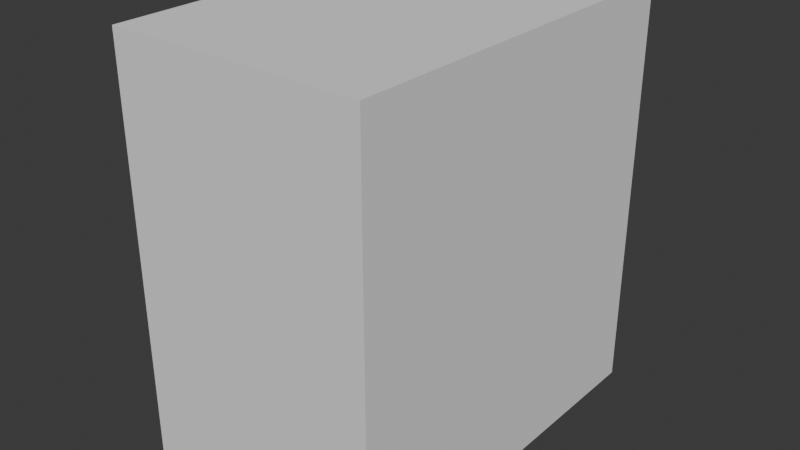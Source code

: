 # Source: RefFollowing_Skill_0120.blend  (saved by Blender 5.0.118; exported with 4.5.12 LTS)
import bpy
from mathutils import Matrix  # noqa: F401  (used for matrix-valued properties, if any)

bpy.ops.wm.read_factory_settings(use_empty=True)
scene = bpy.context.scene
scene.name = 'Scene'

# ---- collections
col_collection = bpy.data.collections.new('Collection'); scene.collection.children.link(col_collection)

# ---- world
world_world = bpy.data.worlds.new('World'); scene.world = world_world
world_world.use_nodes = True; world_world.node_tree.nodes.clear()
_N = world_world.node_tree.nodes; _L = world_world.node_tree.links
n0 = _N.new('ShaderNodeOutputWorld'); n0.name = 'World Output'; n0.location = (200, 100)
n1 = _N.new('ShaderNodeBackground'); n1.name = 'Background'; n1.location = (-200, 100)
n1.inputs[0].default_value = (0.05088, 0.05088, 0.05088, 1.0)
_L.new(n1.outputs[0], n0.inputs[0])
n0.is_active_output = True
world_world.color = (0.05088, 0.05088, 0.05088)
world_world.sun_shadow_jitter_overblur = 0.0

# ---- meshes
me_cube_001 = bpy.data.meshes.new('Cube.001')
me_cube_001.from_pydata([(1.501, -2.271, -2.437), (1.501, -2.271, 2.437), (1.501, 2.271, -2.437), (1.501, 2.271, 2.437), (0.0, 2.271, -2.437), (0.0, 2.271, 2.437), (0.0, -2.271, -2.437), (0.0, -2.271, 2.437)], [], [(4, 5, 3, 2), (2, 3, 1, 0), (4, 2, 0, 6), (0, 1, 7, 6), (3, 5, 7, 1)])
_uv = me_cube_001.uv_layers.new(name='UVMap')
_uv.uv.foreach_set('vector', [0.375, 0.375, 0.625, 0.375, 0.625, 0.5, 0.375, 0.5, 0.375, 0.5, 0.625, 0.5, 0.625, 0.75, 0.375, 0.75, 0.25, 0.5, 0.375, 0.5, 0.375, 0.75, 0.25, 0.75, 0.375, 0.75, 0.625, 0.75, 0.625, 0.875, 0.375, 0.875, 0.625, 0.5, 0.75, 0.5, 0.75, 0.75, 0.625, 0.75])
me_cube_001.update()
me_cube_002 = bpy.data.meshes.new('Cube.002')
me_cube_002.from_pydata([(1.252, -0.1713, -0.5971), (0.4016, -0.456, -0.8238), (0.0, -0.7947, 0.7124), (1.356, -0.2702, 0.348), (0.3229, -0.7761, 0.6934), (0.0, -0.8369, 0.5118), (0.1804, -0.64, -0.342), (0.2075, -0.7625, 0.5231), (1.136, -0.2226, -0.3645), (1.284, -0.3192, 0.3471), (0.8394, -0.6528, 0.6634), (0.6967, -0.2073, -0.7466), (0.8265, -0.6433, 0.5494), (0.6859, -0.3886, -0.5118), (1.376, -0.1373, 0.05372), (0.0, -0.7323, 0.2759), (0.2101, -0.6592, 0.2605), (1.292, -0.2018, 0.05641), (1.303, -0.1571, -0.2039), (1.238, -0.2524, -0.1672), (0.3539, -0.577, -0.2596), (0.3307, -0.622, 0.4011), (1.04, -0.3153, -0.271), (1.14, -0.3238, 0.2933), (0.7328, -0.5607, 0.4419), (0.6479, -0.4172, -0.3777), (0.351, -0.6137, 0.2294), (1.12, -0.2436, 0.06918), (1.08, -0.2697, -0.1279), (0.4292, -0.442, -1.221), (0.6505, -0.2335, -1.232), (1.246, 0.03319, -0.6092), (1.372, -0.1282, 0.3481), (0.6946, 0.0728, -0.7231), (1.379, -0.04747, 0.03335), (1.306, -0.05677, -0.2118), (0.6505, 0.08984, -1.166), (0.0, -0.8458, -0.0046), (0.1171, -0.792, -0.01785), (0.3526, -0.5983, -0.05507), (0.0, -0.9042, -0.3005), (0.0, -0.6837, -0.8737), (0.2836, -0.6265, -0.8521), (0.0, -0.9649, -0.1339), (0.158, -0.8675, -0.3143), (0.0, -0.7091, -1.233), (0.2453, -0.598, -1.224), (0.06247, -0.9281, -0.171), (0.4082, -0.4526, -0.8974), (0.6505, -0.2055, -0.8464), (0.6505, 0.09823, -0.8082), (0.2744, -0.652, -0.9025), (0.0, -0.7123, -0.9097), (0.4187, -0.4473, -1.059), (0.2599, -0.5968, -1.066), (0.0, -0.6506, -1.075), (0.6505, -0.2195, -1.039), (0.6505, 0.09403, -0.9869), (0.0, -0.6955, 1.07), (1.337, -0.1569, 1.021), (0.3148, -0.6432, 1.065), (0.836, -0.5199, 1.054), (1.337, 0.2092, 0.8898), (0.0, 0.07007, 2.04), (1.337, 0.4137, 1.623), (0.3148, 0.1034, 2.0), (0.836, 0.1821, 1.904), (1.337, 0.6203, 1.293), (0.0, 1.294, 2.383), (1.337, 1.337, 1.858), (0.3148, 1.298, 2.332), (0.836, 1.308, 2.212), (1.337, 1.346, 1.473), (0.0, 2.584, 2.086), (1.337, 2.452, 1.562), (0.3148, 2.571, 2.036), (0.836, 2.541, 1.915), (1.337, 2.276, 1.254), (0.0, 3.354, 0.9876), (1.337, 2.818, 0.9196), (0.3148, 3.302, 0.981), (0.836, 3.179, 0.9654), (1.337, 2.474, 0.9089), (0.0, 3.49, 0.4469), (1.337, 2.95, 0.4469), (0.3148, 3.437, 0.4469), (0.836, 3.314, 0.4469), (1.337, 2.795, 0.4469), (1.337, 1.339, 0.9767), (1.337, -0.002344, 0.9986), (1.337, 0.1662, 0.3847), (1.337, 0.5062, 1.497), (1.337, 1.349, 1.706), (1.337, 2.406, 1.413), (1.337, 2.662, 0.9083), (1.337, 1.334, 0.4111), (1.337, 2.529, 0.4381), (0.0, 2.925, -0.6084), (1.337, 2.553, -0.2178), (0.3148, 2.889, -0.5705), (0.965, 2.739, -0.4134), (1.337, 2.446, -0.1056), (1.337, 2.319, 0.0188), (0.0, 1.439, -0.609), (1.337, 1.405, -0.327), (0.3148, 1.436, -0.5567), (0.965, 1.422, -0.34), (1.337, 1.395, -0.1722), (1.337, 1.377, 0.004536), (1.133, 0.1311, 0.03731), (1.072, 0.1346, -0.1993), (0.9531, 0.1065, -0.6454), (0.9499, -0.1928, -0.6794), (0.8985, -0.3193, -0.4638), (0.8439, -0.3662, -0.3244), (1.337, 0.8755, 1.74), (0.836, 0.745, 2.058), (0.3148, 0.7007, 2.166), (0.0, 0.6819, 2.212), (1.337, 0.9276, 1.601), (1.337, 0.7501, 0.3979), (1.337, 0.7741, 0.9333), (1.337, 0.983, 1.383), (1.235, 0.7542, 0.02092), (1.205, 0.7646, -0.1858), (1.142, 0.7725, -0.4678), (0.6275, 0.7609, -0.511), (0.5743, 0.7571, -0.9466), (0.5919, 0.762, -0.6474), (0.5774, 0.7602, -0.7983), (0.0, 0.7609, -0.511), (0.0, 0.7571, -0.9466), (0.0, 0.762, -0.6474), (0.0, 0.7602, -0.7983), (0.2173, 0.762, -0.6474), (0.2177, 0.7609, -0.511), (0.217, 0.7571, -0.9466), (0.2171, 0.7602, -0.7983), (0.3148, -0.7422, 0.7308), (0.836, -0.6184, 0.7029), (0.0, -0.8226, 0.6815), (0.0, -0.8577, 0.5542), (1.241, -0.2001, 0.06477), (1.239, -0.3067, 0.3259), (0.2143, -0.7951, 0.5615), (0.8062, -0.6137, 0.5166), (0.8878, -0.3056, -0.4169), (1.174, -0.2268, -0.3986), (0.6505, -0.1968, -0.7256), (0.6394, -0.3886, -0.4693), (1.189, -0.2506, -0.156), (1.337, -0.2444, 0.3911), (1.273, -0.01978, -0.202), (1.229, 0.0671, -0.5767), (1.337, -0.09826, 0.382), (1.345, -0.00942, 0.04285), (0.6505, 0.1009, -0.6962), (0.9471, 0.1404, -0.6087)], [], [(113, 112, 0, 147), (140, 141, 144, 4), (48, 1, 42, 51), (19, 147, 0, 18), (10, 12, 9, 3), (4, 144, 12, 10), (6, 1, 148, 149), (9, 17, 14, 3), (5, 15, 16, 7), (17, 19, 18, 14), (142, 143, 23, 27), (145, 7, 21, 24), (146, 8, 22, 114), (6, 149, 25, 20), (7, 16, 26, 21), (38, 6, 20, 39), (150, 142, 27, 28), (143, 145, 24, 23), (8, 150, 28, 22), (56, 53, 29, 30), (6, 38, 47, 44), (18, 0, 31, 35), (112, 11, 33, 111), (56, 30, 36, 57), (14, 18, 35, 34), (3, 14, 34, 32), (16, 38, 39, 26), (15, 37, 38, 16), (40, 41, 42, 44), (43, 40, 44, 47), (54, 55, 45, 46), (38, 37, 43, 47), (1, 6, 44, 42), (42, 41, 52, 51), (148, 49, 50, 156), (148, 1, 48, 49), (53, 48, 51, 54), (29, 53, 54, 46), (51, 52, 55, 54), (49, 56, 57, 50), (49, 48, 53, 56), (139, 151, 59, 61), (2, 138, 60, 58), (151, 154, 89, 59), (138, 139, 61, 60), (61, 59, 64, 66), (58, 60, 65, 63), (59, 89, 91, 64), (60, 61, 66, 65), (116, 115, 69, 71), (118, 117, 70, 68), (115, 119, 92, 69), (117, 116, 71, 70), (71, 69, 74, 76), (68, 70, 75, 73), (69, 92, 93, 74), (70, 71, 76, 75), (74, 93, 94, 79), (75, 76, 81, 80), (76, 74, 79, 81), (73, 75, 80, 78), (78, 80, 85, 83), (79, 94, 87, 84), (80, 81, 86, 85), (81, 79, 84, 86), (95, 96, 82, 88), (120, 95, 88, 121), (88, 82, 77, 72), (121, 88, 72, 122), (90, 62, 89, 154), (62, 67, 91, 89), (122, 72, 92, 119), (72, 77, 93, 92), (77, 82, 94, 93), (82, 96, 87, 94), (86, 84, 98, 100), (83, 85, 99, 97), (87, 96, 102, 101), (84, 87, 101, 98), (85, 86, 100, 99), (98, 101, 107, 104), (99, 100, 106, 105), (101, 102, 108, 107), (100, 98, 104, 106), (97, 99, 105, 103), (95, 108, 102, 96), (123, 120, 90, 109), (155, 109, 90, 154), (124, 123, 109, 110), (152, 110, 109, 155), (125, 124, 110, 157), (153, 157, 110, 152), (0, 112, 111, 31), (149, 146, 114, 25), (13, 11, 112, 113), (125, 157, 156, 126), (104, 125, 126, 106), (104, 107, 124, 125), (107, 108, 123, 124), (108, 95, 120, 123), (67, 122, 119, 91), (62, 121, 122, 67), (90, 120, 121, 62), (65, 66, 116, 117), (64, 91, 119, 115), (63, 65, 117, 118), (66, 64, 115, 116), (57, 36, 127, 129), (50, 57, 129, 128), (156, 50, 128, 126), (135, 134, 132, 130), (137, 136, 131, 133), (134, 137, 133, 132), (128, 129, 137, 134), (129, 127, 136, 137), (126, 128, 134, 135), (135, 130, 103, 105), (126, 135, 105, 106), (140, 4, 138, 2), (4, 10, 139, 138), (17, 9, 143, 142), (144, 141, 5, 7), (9, 12, 145, 143), (113, 147, 8, 146), (12, 144, 7, 145), (11, 13, 149, 148), (19, 17, 142, 150), (10, 3, 151, 139), (147, 19, 150, 8), (35, 31, 153, 152), (32, 34, 155, 154), (34, 35, 152, 155), (33, 11, 148, 156), (3, 32, 154, 151), (31, 111, 157, 153), (13, 113, 146, 149), (111, 33, 156, 157)])
_uv = me_cube_002.uv_layers.new(name='UVMap')
_uv.uv.foreach_set('vector', [0.4471, 0.8023, 0.375, 0.8021, 0.375, 0.7917, 0.46, 0.7806, 0.6117, 0.8759, 0.5558, 0.8758, 0.5561, 0.834, 0.6106, 0.8327, 0.375, 0.8293, 0.375, 0.8293, 0.375, 0.8333, 0.375, 0.8333, 0.4795, 0.7806, 0.46, 0.7806, 0.4583, 0.75, 0.4792, 0.75, 0.608, 0.8127, 0.5579, 0.8125, 0.571, 0.792, 0.5968, 0.7905, 0.6106, 0.8327, 0.5561, 0.834, 0.5579, 0.8125, 0.608, 0.8127, 0.4583, 0.8333, 0.375, 0.8293, 0.375, 0.8125, 0.4583, 0.8125, 0.571, 0.792, 0.5, 0.7793, 0.5, 0.75, 0.5383, 0.7554, 0.5417, 0.875, 0.5, 0.875, 0.5, 0.8333, 0.5417, 0.8333, 0.5, 0.7793, 0.4795, 0.7806, 0.4792, 0.75, 0.5, 0.75, 0.5, 0.7917, 0.5417, 0.7917, 0.5417, 0.7917, 0.5, 0.7917, 0.5417, 0.8125, 0.5417, 0.8333, 0.5417, 0.8333, 0.5417, 0.8125, 0.4583, 0.8021, 0.4583, 0.7917, 0.4583, 0.7917, 0.4583, 0.8021, 0.4583, 0.8333, 0.4583, 0.8125, 0.4583, 0.8125, 0.4583, 0.8333, 0.5417, 0.8333, 0.5, 0.8333, 0.5, 0.8333, 0.5417, 0.8333, 0.4763, 0.8333, 0.4583, 0.8333, 0.4583, 0.8333, 0.4763, 0.8333, 0.4792, 0.7917, 0.5, 0.7917, 0.5, 0.7917, 0.4792, 0.7917, 0.5417, 0.7917, 0.5417, 0.8125, 0.5417, 0.8125, 0.5417, 0.7917, 0.4583, 0.7917, 0.4792, 0.7917, 0.4792, 0.7917, 0.4583, 0.7917, 0.375, 0.8125, 0.375, 0.8293, 0.375, 0.8293, 0.375, 0.8125, 0.4583, 0.8333, 0.4763, 0.8333, 0.4763, 0.8333, 0.4583, 0.8333, 0.4792, 0.75, 0.4583, 0.75, 0.458, 0.75, 0.4788, 0.75, 0.375, 0.8021, 0.375, 0.8112, 0.375, 0.8113, 0.375, 0.8021, 0.375, 0.8125, 0.375, 0.8125, 0.375, 0.8125, 0.375, 0.8125, 0.5, 0.75, 0.4792, 0.75, 0.4788, 0.75, 0.4993, 0.75, 0.537, 0.75, 0.5, 0.75, 0.4993, 0.75, 0.537, 0.75, 0.5, 0.8333, 0.4763, 0.8333, 0.4763, 0.8333, 0.5, 0.8333, 0.5, 0.875, 0.4763, 0.875, 0.4763, 0.8333, 0.5, 0.8333, 0.4583, 0.875, 0.375, 0.875, 0.375, 0.8333, 0.4583, 0.8333, 0.4763, 0.875, 0.4583, 0.875, 0.4583, 0.8333, 0.4763, 0.8333, 0.375, 0.8333, 0.375, 0.875, 0.375, 0.875, 0.375, 0.8333, 0.4763, 0.8333, 0.4763, 0.875, 0.4763, 0.875, 0.4763, 0.8333, 0.375, 0.8293, 0.4583, 0.8333, 0.4583, 0.8333, 0.375, 0.8333, 0.375, 0.8333, 0.375, 0.875, 0.375, 0.875, 0.375, 0.8333, 0.375, 0.8125, 0.375, 0.8125, 0.375, 0.8125, 0.375, 0.8125, 0.375, 0.8125, 0.375, 0.8293, 0.375, 0.8293, 0.375, 0.8125, 0.375, 0.8293, 0.375, 0.8293, 0.375, 0.8333, 0.375, 0.8333, 0.375, 0.8293, 0.375, 0.8293, 0.375, 0.8333, 0.375, 0.8333, 0.375, 0.8333, 0.375, 0.875, 0.375, 0.875, 0.375, 0.8333, 0.375, 0.8125, 0.375, 0.8125, 0.375, 0.8125, 0.375, 0.8125, 0.375, 0.8125, 0.375, 0.8293, 0.375, 0.8293, 0.375, 0.8125, 0.625, 0.8125, 0.6252, 0.7915, 0.625, 0.7917, 0.625, 0.8125, 0.625, 0.875, 0.625, 0.8333, 0.625, 0.8333, 0.625, 0.875, 0.5417, 0.75, 0.5417, 0.75, 0.5417, 0.75, 0.5417, 0.75, 0.625, 0.8333, 0.625, 0.8125, 0.625, 0.8125, 0.625, 0.8333, 0.625, 0.8125, 0.625, 0.7917, 0.625, 0.7917, 0.625, 0.8125, 0.625, 0.875, 0.625, 0.8333, 0.625, 0.8333, 0.625, 0.875, 0.5417, 0.75, 0.5417, 0.75, 0.5417, 0.75, 0.5417, 0.75, 0.625, 0.8333, 0.625, 0.8125, 0.625, 0.8125, 0.625, 0.8333, 0.625, 0.8125, 0.625, 0.7917, 0.625, 0.7917, 0.625, 0.8125, 0.625, 0.875, 0.625, 0.8333, 0.625, 0.8333, 0.625, 0.875, 0.5417, 0.75, 0.5417, 0.75, 0.5417, 0.75, 0.5417, 0.75, 0.625, 0.8333, 0.625, 0.8125, 0.625, 0.8125, 0.625, 0.8333, 0.625, 0.8125, 0.625, 0.7917, 0.625, 0.7917, 0.625, 0.8125, 0.625, 0.875, 0.625, 0.8333, 0.625, 0.8333, 0.625, 0.875, 0.5417, 0.75, 0.5417, 0.75, 0.5417, 0.75, 0.5417, 0.75, 0.625, 0.8333, 0.625, 0.8125, 0.625, 0.8125, 0.625, 0.8333, 0.5417, 0.75, 0.5417, 0.75, 0.5417, 0.75, 0.5417, 0.75, 0.625, 0.8333, 0.625, 0.8125, 0.625, 0.8125, 0.625, 0.8333, 0.625, 0.8125, 0.625, 0.7917, 0.625, 0.7917, 0.625, 0.8125, 0.625, 0.875, 0.625, 0.8333, 0.625, 0.8333, 0.625, 0.875, 0.625, 0.875, 0.625, 0.8333, 0.625, 0.8333, 0.625, 0.875, 0.5417, 0.75, 0.5417, 0.75, 0.5417, 0.75, 0.5417, 0.75, 0.625, 0.8333, 0.625, 0.8125, 0.625, 0.8125, 0.625, 0.8333, 0.625, 0.8125, 0.625, 0.7917, 0.625, 0.7917, 0.625, 0.8125, 0.5417, 0.75, 0.5417, 0.75, 0.5417, 0.75, 0.5417, 0.75, 0.5417, 0.75, 0.5417, 0.75, 0.5417, 0.75, 0.5417, 0.75, 0.0, 0.0, 0.0, 0.0, 0.0, 0.0, 0.0, 0.0, 0.0, 0.0, 0.0, 0.0, 0.0, 0.0, 0.0, 0.0, 0.5417, 0.75, 0.5417, 0.75, 0.5417, 0.75, 0.5417, 0.75, 0.0, 0.0, 0.0, 0.0, 0.0, 0.0, 0.0, 0.0, 0.0, 0.0, 0.0, 0.0, 0.0, 0.0, 0.0, 0.0, 0.0, 0.0, 0.0, 0.0, 0.0, 0.0, 0.0, 0.0, 0.0, 0.0, 0.0, 0.0, 0.0, 0.0, 0.0, 0.0, 0.5417, 0.75, 0.5417, 0.75, 0.5417, 0.75, 0.5417, 0.75, 0.625, 0.8125, 0.625, 0.7917, 0.625, 0.7917, 0.625, 0.8071, 0.625, 0.875, 0.625, 0.8333, 0.625, 0.8333, 0.625, 0.875, 0.5417, 0.75, 0.5417, 0.75, 0.5417, 0.75, 0.5417, 0.75, 0.5417, 0.75, 0.5417, 0.75, 0.5417, 0.75, 0.5417, 0.75, 0.625, 0.8333, 0.625, 0.8125, 0.625, 0.8071, 0.625, 0.8333, 0.5417, 0.75, 0.5417, 0.75, 0.5417, 0.75, 0.5417, 0.75, 0.625, 0.8333, 0.625, 0.8071, 0.625, 0.8071, 0.625, 0.8333, 0.5417, 0.75, 0.5417, 0.75, 0.5417, 0.75, 0.5417, 0.75, 0.625, 0.8071, 0.625, 0.7917, 0.625, 0.7917, 0.625, 0.8071, 0.625, 0.875, 0.625, 0.8333, 0.625, 0.8333, 0.625, 0.875, 0.5417, 0.75, 0.5417, 0.75, 0.5417, 0.75, 0.5417, 0.75, 0.3343, 0.4701, 0.5417, 0.75, 0.5417, 0.75, 0.1269, 0.1903, 0.5, 0.75, 0.1269, 0.1903, 0.5417, 0.75, 0.5417, 0.75, 0.3316, 0.4701, 0.3343, 0.4701, 0.1269, 0.1903, 0.1216, 0.1903, 0.4792, 0.75, 0.1216, 0.1903, 0.1269, 0.1903, 0.5, 0.75, 0.2745, 0.3823, 0.3316, 0.4701, 0.1216, 0.1903, 0.00726, 0.01462, 0.4583, 0.75, 0.00726, 0.01462, 0.1216, 0.1903, 0.4792, 0.75, 0.375, 0.7917, 0.375, 0.8021, 0.375, 0.8021, 0.375, 0.7919, 0.4583, 0.8125, 0.4583, 0.8021, 0.4583, 0.8021, 0.4583, 0.8125, 0.4484, 0.8111, 0.375, 0.8112, 0.375, 0.8021, 0.4471, 0.8023, 0.2745, 0.3823, 0.00726, 0.01462, 0.375, 0.8125, 0.5, 0.8098, 0.5417, 0.75, 0.2745, 0.3823, 0.5, 0.8098, 0.625, 0.8071, 0.5417, 0.75, 0.5417, 0.75, 0.3316, 0.4701, 0.2745, 0.3823, 0.5417, 0.75, 0.5417, 0.75, 0.3343, 0.4701, 0.3316, 0.4701, 0.5417, 0.75, 0.5417, 0.75, 0.5417, 0.75, 0.3343, 0.4701, 0.0, 0.0, 0.0, 0.0, 0.0, 0.0, 0.0, 0.0, 0.0, 0.0, 0.0, 0.0, 0.0, 0.0, 0.0, 0.0, 0.5417, 0.75, 0.5417, 0.75, 0.5417, 0.75, 0.5417, 0.75, 0.625, 0.8333, 0.625, 0.8125, 0.625, 0.8125, 0.625, 0.8333, 0.5417, 0.75, 0.5417, 0.75, 0.5417, 0.75, 0.5417, 0.75, 0.625, 0.875, 0.625, 0.8333, 0.625, 0.8333, 0.625, 0.875, 0.625, 0.8125, 0.625, 0.7917, 0.625, 0.7917, 0.625, 0.8125, 0.375, 0.8125, 0.375, 0.8125, 0.375, 0.8125, 0.375, 0.8125, 0.375, 0.8125, 0.375, 0.8125, 0.375, 0.8125, 0.375, 0.8125, 0.375, 0.8125, 0.375, 0.8125, 0.375, 0.8125, 0.375, 0.8125, 0.375, 0.8125, 0.375, 0.8125, 0.375, 0.8125, 0.375, 0.8125, 0.375, 0.8125, 0.375, 0.8125, 0.375, 0.8125, 0.375, 0.8125, 0.375, 0.8125, 0.375, 0.8125, 0.375, 0.8125, 0.375, 0.8125, 0.375, 0.8125, 0.375, 0.8125, 0.375, 0.8125, 0.375, 0.8125, 0.375, 0.8125, 0.375, 0.8125, 0.375, 0.8125, 0.375, 0.8125, 0.375, 0.8125, 0.375, 0.8125, 0.375, 0.8125, 0.375, 0.8125, 0.0, 0.0, 0.0, 0.0, 0.0, 0.0, 0.0, 0.0, 0.0, 0.0, 0.0, 0.0, 0.0, 0.0, 0.0, 0.0, 0.6117, 0.8759, 0.6106, 0.8327, 0.625, 0.8333, 0.625, 0.875, 0.6106, 0.8327, 0.608, 0.8127, 0.625, 0.8125, 0.625, 0.8333, 0.5, 0.7793, 0.571, 0.792, 0.5417, 0.7917, 0.5, 0.7917, 0.5561, 0.834, 0.5558, 0.8758, 0.5417, 0.875, 0.5417, 0.8333, 0.571, 0.792, 0.5579, 0.8125, 0.5417, 0.8125, 0.5417, 0.7917, 0.4471, 0.8023, 0.46, 0.7806, 0.4583, 0.7917, 0.4583, 0.8021, 0.5579, 0.8125, 0.5561, 0.834, 0.5417, 0.8333, 0.5417, 0.8125, 0.375, 0.8112, 0.4484, 0.8111, 0.4583, 0.8125, 0.375, 0.8125, 0.4795, 0.7806, 0.5, 0.7793, 0.5, 0.7917, 0.4792, 0.7917, 0.608, 0.8127, 0.5968, 0.7905, 0.6252, 0.7915, 0.625, 0.8125, 0.46, 0.7806, 0.4795, 0.7806, 0.4792, 0.7917, 0.4583, 0.7917, 0.4788, 0.75, 0.458, 0.75, 0.4583, 0.75, 0.4792, 0.75, 0.537, 0.75, 0.4993, 0.75, 0.5, 0.75, 0.5417, 0.75, 0.4993, 0.75, 0.4788, 0.75, 0.4792, 0.75, 0.5, 0.75, 0.375, 0.8113, 0.375, 0.8112, 0.375, 0.8125, 0.375, 0.8125, 0.537, 0.75, 0.537, 0.75, 0.5417, 0.75, 0.5417, 0.75, 0.375, 0.7919, 0.375, 0.8021, 0.375, 0.8021, 0.375, 0.7917, 0.4484, 0.8111, 0.4471, 0.8023, 0.4583, 0.8021, 0.4583, 0.8125, 0.375, 0.8021, 0.375, 0.8113, 0.375, 0.8125, 0.375, 0.8021])
me_cube_002.update()
me_cube_003 = bpy.data.meshes.new('Cube.003')
me_cube_003.from_pydata([(1.229, -0.1565, -0.5767), (0.4016, -0.456, -0.8238), (0.0, -0.7947, 0.7124), (1.337, -0.2538, 0.382), (0.3148, -0.7422, 0.7308), (0.0, -0.8369, 0.5118), (0.1804, -0.64, -0.342), (0.2075, -0.7625, 0.5231), (1.136, -0.2226, -0.3645), (1.267, -0.3017, 0.3355), (0.836, -0.6184, 0.7029), (0.6505, -0.1968, -0.7256), (0.8062, -0.6137, 0.5166), (0.6394, -0.3886, -0.4693), (1.345, -0.1246, 0.07071), (0.0, -0.7323, 0.2759), (0.2101, -0.6592, 0.2605), (1.241, -0.2001, 0.06477), (1.273, -0.1423, -0.1983), (1.189, -0.2506, -0.156), (0.3539, -0.577, -0.2596), (0.3307, -0.622, 0.4011), (1.04, -0.3153, -0.271), (1.14, -0.3238, 0.2933), (0.7328, -0.5607, 0.4419), (0.6479, -0.4172, -0.3777), (0.351, -0.6137, 0.2294), (1.12, -0.2436, 0.06918), (1.08, -0.2697, -0.1279), (0.4292, -0.442, -1.221), (0.6505, -0.2335, -1.232), (1.229, 0.2624, -0.5767), (1.337, 0.02178, 0.382), (0.6505, 0.1009, -0.6962), (1.345, 0.1106, 0.07071), (1.273, 0.1003, -0.202), (0.6505, 0.08984, -1.166), (0.0, -0.8458, -0.0046), (0.1171, -0.792, -0.01785), (0.3526, -0.5983, -0.05507), (0.0, -0.9042, -0.3005), (0.0, -0.6837, -0.8737), (0.2836, -0.6265, -0.8521), (0.0, -0.9649, -0.1339), (0.158, -0.8675, -0.3143), (0.0, -0.7091, -1.233), (0.2453, -0.598, -1.224), (0.06247, -0.9281, -0.171), (0.4082, -0.4526, -0.8974), (0.6505, -0.2055, -0.8464), (0.6505, 0.09823, -0.8082), (0.2744, -0.652, -0.9025), (0.0, -0.7123, -0.9097), (0.4187, -0.4473, -1.059), (0.2599, -0.5968, -1.066), (0.0, -0.6506, -1.075), (0.6505, -0.2195, -1.039), (0.6505, 0.09403, -0.9869)], [], [(13, 11, 0, 8), (2, 5, 7, 4), (48, 1, 42, 51), (19, 8, 0, 18), (10, 12, 9, 3), (4, 7, 12, 10), (6, 1, 11, 13), (9, 17, 14, 3), (5, 15, 16, 7), (17, 19, 18, 14), (17, 9, 23, 27), (12, 7, 21, 24), (13, 8, 22, 25), (6, 13, 25, 20), (7, 16, 26, 21), (38, 6, 20, 39), (19, 17, 27, 28), (9, 12, 24, 23), (8, 19, 28, 22), (56, 53, 29, 30), (6, 38, 47, 44), (18, 0, 31, 35), (0, 11, 33, 31), (56, 30, 36, 57), (14, 18, 35, 34), (3, 14, 34, 32), (16, 38, 39, 26), (15, 37, 38, 16), (40, 41, 42, 44), (43, 40, 44, 47), (54, 55, 45, 46), (38, 37, 43, 47), (1, 6, 44, 42), (42, 41, 52, 51), (11, 49, 50, 33), (11, 1, 48, 49), (53, 48, 51, 54), (29, 53, 54, 46), (51, 52, 55, 54), (49, 56, 57, 50), (49, 48, 53, 56)])
_uv = me_cube_003.uv_layers.new(name='UVMap')
_uv.uv.foreach_set('vector', [0.4583, 0.8125, 0.375, 0.8125, 0.375, 0.7917, 0.4583, 0.7917, 0.625, 0.875, 0.5417, 0.875, 0.5417, 0.8333, 0.625, 0.8333, 0.375, 0.8293, 0.375, 0.8293, 0.375, 0.8333, 0.375, 0.8333, 0.4792, 0.7917, 0.4583, 0.7917, 0.4583, 0.75, 0.4792, 0.75, 0.625, 0.8125, 0.5417, 0.8125, 0.5417, 0.7917, 0.625, 0.7917, 0.625, 0.8333, 0.5417, 0.8333, 0.5417, 0.8125, 0.625, 0.8125, 0.4583, 0.8333, 0.375, 0.8293, 0.375, 0.8125, 0.4583, 0.8125, 0.5417, 0.7917, 0.5, 0.7917, 0.5, 0.75, 0.5417, 0.75, 0.5417, 0.875, 0.5, 0.875, 0.5, 0.8333, 0.5417, 0.8333, 0.5, 0.7917, 0.4792, 0.7917, 0.4792, 0.75, 0.5, 0.75, 0.5, 0.7917, 0.5417, 0.7917, 0.5417, 0.7917, 0.5, 0.7917, 0.5417, 0.8125, 0.5417, 0.8333, 0.5417, 0.8333, 0.5417, 0.8125, 0.4583, 0.8125, 0.4583, 0.7917, 0.4583, 0.7917, 0.4583, 0.8125, 0.4583, 0.8333, 0.4583, 0.8125, 0.4583, 0.8125, 0.4583, 0.8333, 0.5417, 0.8333, 0.5, 0.8333, 0.5, 0.8333, 0.5417, 0.8333, 0.4763, 0.8333, 0.4583, 0.8333, 0.4583, 0.8333, 0.4763, 0.8333, 0.4792, 0.7917, 0.5, 0.7917, 0.5, 0.7917, 0.4792, 0.7917, 0.5417, 0.7917, 0.5417, 0.8125, 0.5417, 0.8125, 0.5417, 0.7917, 0.4583, 0.7917, 0.4792, 0.7917, 0.4792, 0.7917, 0.4583, 0.7917, 0.375, 0.8125, 0.375, 0.8293, 0.375, 0.8293, 0.375, 0.8125, 0.4583, 0.8333, 0.4763, 0.8333, 0.4763, 0.8333, 0.4583, 0.8333, 0.4792, 0.75, 0.4583, 0.75, 0.4583, 0.75, 0.4792, 0.75, 0.375, 0.7917, 0.375, 0.8125, 0.375, 0.8125, 0.375, 0.7917, 0.375, 0.8125, 0.375, 0.8125, 0.375, 0.8125, 0.375, 0.8125, 0.5, 0.75, 0.4792, 0.75, 0.4792, 0.75, 0.5, 0.75, 0.5417, 0.75, 0.5, 0.75, 0.5, 0.75, 0.5417, 0.75, 0.5, 0.8333, 0.4763, 0.8333, 0.4763, 0.8333, 0.5, 0.8333, 0.5, 0.875, 0.4763, 0.875, 0.4763, 0.8333, 0.5, 0.8333, 0.4583, 0.875, 0.375, 0.875, 0.375, 0.8333, 0.4583, 0.8333, 0.4763, 0.875, 0.4583, 0.875, 0.4583, 0.8333, 0.4763, 0.8333, 0.375, 0.8333, 0.375, 0.875, 0.375, 0.875, 0.375, 0.8333, 0.4763, 0.8333, 0.4763, 0.875, 0.4763, 0.875, 0.4763, 0.8333, 0.375, 0.8293, 0.4583, 0.8333, 0.4583, 0.8333, 0.375, 0.8333, 0.375, 0.8333, 0.375, 0.875, 0.375, 0.875, 0.375, 0.8333, 0.375, 0.8125, 0.375, 0.8125, 0.375, 0.8125, 0.375, 0.8125, 0.375, 0.8125, 0.375, 0.8293, 0.375, 0.8293, 0.375, 0.8125, 0.375, 0.8293, 0.375, 0.8293, 0.375, 0.8333, 0.375, 0.8333, 0.375, 0.8293, 0.375, 0.8293, 0.375, 0.8333, 0.375, 0.8333, 0.375, 0.8333, 0.375, 0.875, 0.375, 0.875, 0.375, 0.8333, 0.375, 0.8125, 0.375, 0.8125, 0.375, 0.8125, 0.375, 0.8125, 0.375, 0.8125, 0.375, 0.8293, 0.375, 0.8293, 0.375, 0.8125])
me_cube_003.update()

# ---- objects
ob_front = bpy.data.objects.new('Front', None)
ob_side = bpy.data.objects.new('Side', None)
ob_cube = bpy.data.objects.new('Cube', me_cube_001)
ob_skull = bpy.data.objects.new('Skull', me_cube_002)
ob_cube_002 = bpy.data.objects.new('Cube.002', me_cube_003)

# ---- transforms, parenting, visibility, modifiers, constraints
ob_front.location = (0.02871, 2.358, 0.0)
ob_front.rotation_euler = (1.571, -0.0, -0.0)
ob_front.empty_display_type = 'IMAGE'
ob_front.empty_display_size = 5.0
ob_front.empty_image_depth = 'FRONT'
ob_front.use_empty_image_alpha = True
ob_front.empty_image_side = 'FRONT'
ob_front.color = (1.0, 1.0, 1.0, 0.4)
ob_side.location = (-4.356, 0.0, 0.0)
ob_side.rotation_euler = (1.571, -0.0, 1.571)
ob_side.empty_display_type = 'IMAGE'
ob_side.empty_display_size = 5.0
ob_side.empty_image_depth = 'FRONT'
ob_side.use_empty_image_alpha = True
ob_side.empty_image_side = 'FRONT'
ob_side.color = (1.0, 1.0, 1.0, 0.4)
ob_cube.location = (0.0, 0.0, 0.0)
_m = ob_cube.modifiers.new('Mirror', 'MIRROR')
_m.use_clip = True
ob_skull.location = (0.0, -1.284, 0.0)
_vg = ob_skull.vertex_groups.new(name='TempGroup')
_m = ob_skull.modifiers.new('Mirror', 'MIRROR')
_m.use_clip = True
ob_cube_002.location = (0.0, -1.284, 0.0)
_m = ob_cube_002.modifiers.new('Mirror', 'MIRROR')
_m.use_clip = True

# ---- collection membership
col_collection.objects.link(ob_front)
col_collection.objects.link(ob_side)
col_collection.objects.link(ob_cube)
col_collection.objects.link(ob_skull)
col_collection.objects.link(ob_cube_002)

# ---- scene / render settings (as saved in the file)
scene.frame_start = 1; scene.frame_end = 250; scene.frame_set(1)
scene.render.engine = 'BLENDER_EEVEE_NEXT'
scene.render.bake_bias = 0.0
scene.render.bake_samples = 0
scene.cycles.sampling_pattern = 'TABULATED_SOBOL'
scene.eevee.use_volume_custom_range = False
bpy.context.view_layer.update()

# ---- added for rendering (the .blend has no active camera and no usable light): camera, sun
cam_auto = bpy.data.cameras.new('AutoCamera')
cam_auto.lens = 50.0
cam_auto.sensor_width = 36.0
cam_auto.clip_end = 1000.0
ob_auto_camera = bpy.data.objects.new('AutoCamera', cam_auto)
scene.collection.objects.link(ob_auto_camera)
ob_auto_camera.location = (6.7614, -8.11368, 5.40912)
ob_auto_camera.rotation_euler = (1.09748, -7.21219e-08, 0.694738)
scene.camera = ob_auto_camera
light_auto_sun = bpy.data.lights.new('AutoSun', 'SUN')
light_auto_sun.energy = 3.0
light_auto_sun.angle = 0.0523599
ob_auto_sun = bpy.data.objects.new('AutoSun', light_auto_sun)
scene.collection.objects.link(ob_auto_sun)
ob_auto_sun.rotation_euler = (0.872665, 0.174533, 0.523599)
bpy.context.view_layer.update()
